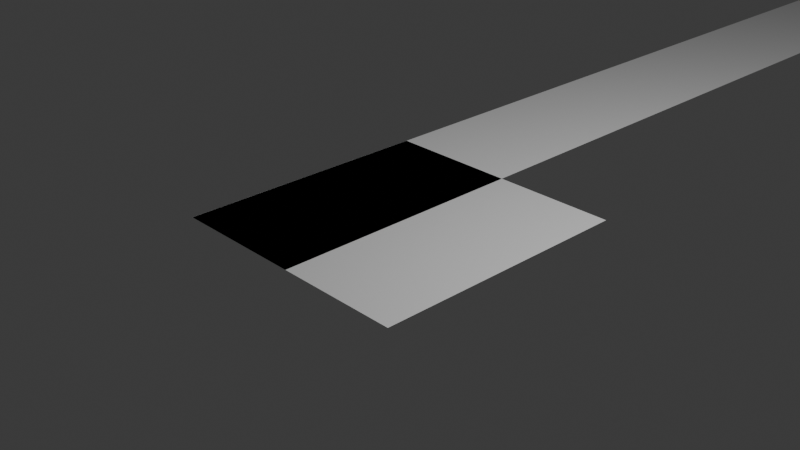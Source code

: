 # Source: FloorPrefab.blend  (saved by Blender 4.3.34; exported with 4.5.12 LTS)
import bpy
from mathutils import Matrix  # noqa: F401  (used for matrix-valued properties, if any)

bpy.ops.wm.read_factory_settings(use_empty=True)
scene = bpy.context.scene
scene.name = 'Scene'

# ---- collections
col_collection = bpy.data.collections.new('Collection'); scene.collection.children.link(col_collection)

# ---- world
world_world = bpy.data.worlds.new('World'); scene.world = world_world
world_world.use_nodes = True; world_world.node_tree.nodes.clear()
_N = world_world.node_tree.nodes; _L = world_world.node_tree.links
n0 = _N.new('ShaderNodeOutputWorld'); n0.name = 'World Output'; n0.location = (300, 300)
n1 = _N.new('ShaderNodeBackground'); n1.name = 'Background'; n1.location = (10, 300)
n1.inputs[0].default_value = (0.05088, 0.05088, 0.05088, 1.0)
_L.new(n1.outputs[0], n0.inputs[0])
n0.is_active_output = True
world_world.color = (0.05088, 0.05088, 0.05088)
world_world.sun_shadow_jitter_overblur = 0.0

# ---- cameras
cam_camera = bpy.data.cameras.new('Camera')
cam_camera.clip_end = 100.0
cam_camera.ortho_scale = 7.314

# ---- lights
light_light = bpy.data.lights.new('Light', 'POINT')
light_light.energy = 1000.0
light_light.shadow_soft_size = 0.1

# ---- meshes
me_cube_008 = bpy.data.meshes.new('Cube.008')
me_cube_008.from_pydata([(-1.0, -1.0, -1.0), (-1.0, -1.0, 1.0), (-1.0, 1.0, -1.0), (-1.0, 1.0, 1.0), (1.0, -1.0, -1.0), (1.0, -1.0, 1.0), (1.0, 1.0, -1.0), (1.0, 1.0, 1.0), (1.398, -2.989, -140.8), (4.029, -2.989, -140.8), (1.398, -2.742, -140.8), (4.029, -2.742, -140.8), (1.397, -2.989, -140.8), (2.77, -2.989, -140.8), (1.397, -1.539, -140.8), (2.693, -1.497, -140.8), (1.403, -1.54, -140.8), (2.693, -1.497, -140.8), (-0.5847, -0.9994, -140.8), (0.7055, -0.9981, -140.8), (1.392, -1.54, -140.8), (2.688, -1.498, -140.8), (2.693, -1.497, -140.8), (2.688, -1.498, -140.8), (2.693, -1.497, -140.8), (0.7055, -0.9981, -140.8), (2.693, -1.497, -140.8), (2.693, -1.497, -140.8), (-0.5847, -0.9994, -140.8), (0.7055, -0.9981, -140.8), (-1.0, 0.9996, -1.0), (-1.0, 0.9996, 1.0), (-1.0, 1.478, -1.0), (-1.0, 1.478, 1.0), (1.0, 0.9996, -1.0), (1.0, 0.9996, 1.0), (1.0, 1.478, -1.0), (1.0, 1.478, 1.0), (-1.0, -1.0, -43.89), (-1.0, -1.0, -41.89), (-1.0, 1.0, -43.89), (-1.0, 1.0, -41.89), (1.0, -1.0, -43.89), (1.0, -1.0, -41.89), (1.0, 1.0, -43.89), (1.0, 1.0, -41.89), (-6.808, 0.2447, -2.797), (-6.808, 0.2447, 1.223), (-6.808, 0.4916, -2.797), (-6.808, 0.4916, 1.223), (-0.9996, 0.2447, -46.04), (-0.9996, 0.2447, -42.03), (-0.9996, 0.4916, -46.04), (-0.9996, 0.4916, -42.03), (-9.348, 0.2445, -0.7607), (-9.348, 0.2445, 1.239), (-9.348, 0.7404, -0.7607), (-9.348, 0.7404, 1.239), (-6.806, 0.2445, -0.7607), (-6.806, 0.2445, 1.239), (-6.806, 0.7404, -0.7607), (-6.806, 0.7404, 1.239), (-6.837, 0.4934, -0.7608), (-6.837, 0.4934, 1.239), (-6.837, 0.7403, -0.7608), (-6.837, 0.7403, 1.239), (-0.9989, 0.4934, -0.7608), (-0.9989, 0.4934, 1.239), (-0.9989, 0.7403, -0.7608), (-0.9989, 0.7403, 1.239), (-6.837, 0.4934, -43.88), (-6.837, 0.4934, -41.88), (-6.837, 0.7403, -43.88), (-6.837, 0.7403, -41.88), (-0.9989, 0.4934, -43.88), (-0.9989, 0.4934, -41.88), (-0.9989, 0.7403, -43.88), (-0.9989, 0.7403, -41.88), (-6.808, 0.2447, -45.92), (-6.808, 0.2447, -41.9), (-6.808, 0.4916, -45.92), (-6.808, 0.4916, -41.9), (-0.9996, 0.2447, -89.16), (-0.9996, 0.2447, -85.15), (-0.9996, 0.4916, -89.16), (-0.9996, 0.4916, -85.15), (-9.348, 0.2445, -87.03), (-9.348, 0.2445, -85.03), (-9.348, 0.7404, -87.03), (-9.348, 0.7404, -85.03), (-6.806, 0.2445, -87.03), (-6.806, 0.2445, -85.03), (-6.806, 0.7404, -87.03), (-6.806, 0.7404, -85.03), (-6.804, 0.2456, -128.2), (-6.804, 0.2456, -84.94), (-6.804, 0.4926, -128.2), (-6.804, 0.4926, -84.94), (-0.9958, 0.2456, -128.2), (-0.9958, 0.2456, -128.2), (-0.9958, 0.4926, -128.2), (-0.9958, 0.4926, -128.2), (-6.804, 0.2456, -140.8), (-6.804, 0.2456, -128.2), (-6.804, 0.4926, -140.8), (-6.804, 0.4926, -128.2), (-0.9958, 0.2456, -140.8), (-0.9958, 0.2456, -128.2), (-0.9958, 0.4926, -140.8), (-0.9958, 0.4926, -128.2), (-1.0, -1.0, -87.01), (-1.0, -1.0, -85.01), (-1.0, 1.0, -87.01), (-1.0, 1.0, -85.01), (1.0, -1.0, -87.01), (1.0, -1.0, -85.01), (1.0, 1.0, -87.01), (1.0, 1.0, -85.01), (-0.9976, 0.8983, -140.8), (-0.9976, 0.8983, -128.2), (-0.9976, 1.001, -140.8), (-0.9976, 1.001, -140.7), (0.9933, 0.8983, -140.8), (0.9933, 0.8983, -128.2), (0.9933, 1.001, -140.8), (0.9933, 1.001, -140.7), (-0.994, -0.8981, -140.8), (-0.994, -0.8981, -128.2), (-0.994, 0.8986, -140.8), (-0.994, 0.8986, -128.2), (0.9979, -0.8981, -140.8), (0.9979, -0.8981, -128.2), (0.9979, 0.8986, -140.8), (0.9979, 0.8986, -128.2), (-0.994, -1.0, -140.8), (-0.994, -1.0, -140.8), (-0.994, -0.898, -140.8), (-0.994, -0.898, -128.2), (0.9979, -1.0, -140.8), (0.9979, -1.0, -140.8), (0.9979, -0.898, -140.8), (0.9979, -0.898, -128.2), (-0.994, 1.001, -140.8), (-0.994, 1.001, -140.8), (0.9979, 1.001, -140.8), (0.9979, 1.001, -140.8), (-9.348, 0.2445, -43.88), (-9.348, 0.2445, -41.88), (-9.348, 0.7404, -43.88), (-9.348, 0.7404, -41.88), (-6.806, 0.2445, -43.88), (-6.806, 0.2445, -41.88), (-6.806, 0.7404, -43.88), (-6.806, 0.7404, -41.88), (-6.837, 0.4914, -87.03), (-6.837, 0.4914, -85.03), (-6.837, 0.7384, -87.03), (-6.837, 0.7384, -85.03), (-0.9989, 0.4914, -87.03), (-0.9989, 0.4914, -85.03), (-0.9989, 0.7384, -87.03), (-0.9989, 0.7384, -85.03)], [], [(0, 1, 3, 2), (2, 3, 7, 6), (6, 7, 5, 4), (4, 5, 1, 0), (2, 6, 4, 0), (7, 3, 1, 5), (8, 9, 11, 10), (12, 13, 15, 14), (16, 17, 19, 18), (14, 15, 21, 20), (21, 15, 22, 23), (19, 17, 24, 25), (24, 17, 26, 27), (18, 19, 29, 28), (30, 31, 33, 32), (32, 33, 37, 36), (36, 37, 35, 34), (34, 35, 31, 30), (32, 36, 34, 30), (37, 33, 31, 35), (38, 39, 41, 40), (40, 41, 45, 44), (44, 45, 43, 42), (42, 43, 39, 38), (40, 44, 42, 38), (45, 41, 39, 43), (46, 47, 49, 48), (48, 49, 53, 52), (52, 53, 51, 50), (50, 51, 47, 46), (48, 52, 50, 46), (53, 49, 47, 51), (54, 55, 57, 56), (56, 57, 61, 60), (60, 61, 59, 58), (58, 59, 55, 54), (56, 60, 58, 54), (61, 57, 55, 59), (62, 63, 65, 64), (64, 65, 69, 68), (68, 69, 67, 66), (66, 67, 63, 62), (64, 68, 66, 62), (69, 65, 63, 67), (70, 71, 73, 72), (72, 73, 77, 76), (76, 77, 75, 74), (74, 75, 71, 70), (72, 76, 74, 70), (77, 73, 71, 75), (78, 79, 81, 80), (80, 81, 85, 84), (84, 85, 83, 82), (82, 83, 79, 78), (80, 84, 82, 78), (85, 81, 79, 83), (86, 87, 89, 88), (88, 89, 93, 92), (92, 93, 91, 90), (90, 91, 87, 86), (88, 92, 90, 86), (93, 89, 87, 91), (94, 95, 97, 96), (96, 97, 101, 100), (100, 101, 99, 98), (98, 99, 95, 94), (96, 100, 98, 94), (101, 97, 95, 99), (102, 103, 105, 104), (104, 105, 109, 108), (108, 109, 107, 106), (106, 107, 103, 102), (104, 108, 106, 102), (109, 105, 103, 107), (110, 111, 113, 112), (112, 113, 117, 116), (116, 117, 115, 114), (114, 115, 111, 110), (112, 116, 114, 110), (117, 113, 111, 115), (118, 119, 121, 120), (120, 121, 125, 124), (124, 125, 123, 122), (122, 123, 119, 118), (120, 124, 122, 118), (125, 121, 119, 123), (126, 127, 129, 128), (128, 129, 133, 132), (132, 133, 131, 130), (130, 131, 127, 126), (128, 132, 130, 126), (133, 129, 127, 131), (134, 135, 137, 136), (136, 137, 141, 140), (140, 141, 139, 138), (138, 139, 135, 134), (136, 140, 138, 134), (141, 137, 135, 139), (144, 145, 143, 142), (146, 147, 149, 148), (148, 149, 153, 152), (152, 153, 151, 150), (150, 151, 147, 146), (148, 152, 150, 146), (153, 149, 147, 151), (154, 155, 157, 156), (156, 157, 161, 160), (160, 161, 159, 158), (158, 159, 155, 154), (156, 160, 158, 154), (161, 157, 155, 159)])
_uv = me_cube_008.uv_layers.new(name='UVMap')
_uv.uv.foreach_set('vector', [0.375, 0.0, 0.625, 0.0, 0.625, 0.25, 0.375, 0.25, 0.375, 0.25, 0.625, 0.25, 0.625, 0.5, 0.375, 0.5, 0.375, 0.5, 0.625, 0.5, 0.625, 0.75, 0.375, 0.75, 0.375, 0.75, 0.625, 0.75, 0.625, 1.0, 0.375, 1.0, 0.125, 0.5, 0.375, 0.5, 0.375, 0.75, 0.125, 0.75, 0.625, 0.5, 0.875, 0.5, 0.875, 0.75, 0.625, 0.75, 0.0, 0.0, 1.0, 0.0, 1.0, 1.0, 0.0, 1.0, 0.0, 0.0, 1.0, 0.0, 1.0, 1.0, 0.0, 1.0, 0.0, 0.0, 1.0, 0.0, 1.0, 1.0, 0.0, 1.0, 0.0, 1.0, 1.0, 1.0, 1.0, 1.0, 0.0, 1.0, 1.0, 1.0, 1.0, 1.0, 1.0, 1.0, 1.0, 1.0, 1.0, 1.0, 1.0, 0.0, 1.0, 0.0, 1.0, 1.0, 1.0, 0.0, 1.0, 0.0, 1.0, 0.0, 1.0, 0.0, 0.0, 1.0, 1.0, 1.0, 1.0, 1.0, 0.0, 1.0, 0.375, 0.0, 0.625, 0.0, 0.625, 0.25, 0.375, 0.25, 0.375, 0.25, 0.625, 0.25, 0.625, 0.5, 0.375, 0.5, 0.375, 0.5, 0.625, 0.5, 0.625, 0.75, 0.375, 0.75, 0.375, 0.75, 0.625, 0.75, 0.625, 1.0, 0.375, 1.0, 0.125, 0.5, 0.375, 0.5, 0.375, 0.75, 0.125, 0.75, 0.625, 0.5, 0.875, 0.5, 0.875, 0.75, 0.625, 0.75, 0.375, 0.0, 0.625, 0.0, 0.625, 0.25, 0.375, 0.25, 0.375, 0.25, 0.625, 0.25, 0.625, 0.5, 0.375, 0.5, 0.375, 0.5, 0.625, 0.5, 0.625, 0.75, 0.375, 0.75, 0.375, 0.75, 0.625, 0.75, 0.625, 1.0, 0.375, 1.0, 0.125, 0.5, 0.375, 0.5, 0.375, 0.75, 0.125, 0.75, 0.625, 0.5, 0.875, 0.5, 0.875, 0.75, 0.625, 0.75, 0.375, 0.0, 0.625, 0.0, 0.625, 0.25, 0.375, 0.25, 0.375, 0.25, 0.625, 0.25, 0.625, 0.5, 0.375, 0.5, 0.375, 0.5, 0.625, 0.5, 0.625, 0.75, 0.375, 0.75, 0.375, 0.75, 0.625, 0.75, 0.625, 1.0, 0.375, 1.0, 0.125, 0.5, 0.375, 0.5, 0.375, 0.75, 0.125, 0.75, 0.625, 0.5, 0.875, 0.5, 0.875, 0.75, 0.625, 0.75, 0.375, 0.0, 0.625, 0.0, 0.625, 0.25, 0.375, 0.25, 0.375, 0.25, 0.625, 0.25, 0.625, 0.5, 0.375, 0.5, 0.375, 0.5, 0.625, 0.5, 0.625, 0.75, 0.375, 0.75, 0.375, 0.75, 0.625, 0.75, 0.625, 1.0, 0.375, 1.0, 0.125, 0.5, 0.375, 0.5, 0.375, 0.75, 0.125, 0.75, 0.625, 0.5, 0.875, 0.5, 0.875, 0.75, 0.625, 0.75, 0.375, 0.0, 0.625, 0.0, 0.625, 0.25, 0.375, 0.25, 0.375, 0.25, 0.625, 0.25, 0.625, 0.5, 0.375, 0.5, 0.375, 0.5, 0.625, 0.5, 0.625, 0.75, 0.375, 0.75, 0.375, 0.75, 0.625, 0.75, 0.625, 1.0, 0.375, 1.0, 0.125, 0.5, 0.375, 0.5, 0.375, 0.75, 0.125, 0.75, 0.625, 0.5, 0.875, 0.5, 0.875, 0.75, 0.625, 0.75, 0.375, 0.0, 0.625, 0.0, 0.625, 0.25, 0.375, 0.25, 0.375, 0.25, 0.625, 0.25, 0.625, 0.5, 0.375, 0.5, 0.375, 0.5, 0.625, 0.5, 0.625, 0.75, 0.375, 0.75, 0.375, 0.75, 0.625, 0.75, 0.625, 1.0, 0.375, 1.0, 0.125, 0.5, 0.375, 0.5, 0.375, 0.75, 0.125, 0.75, 0.625, 0.5, 0.875, 0.5, 0.875, 0.75, 0.625, 0.75, 0.375, 0.0, 0.625, 0.0, 0.625, 0.25, 0.375, 0.25, 0.375, 0.25, 0.625, 0.25, 0.625, 0.5, 0.375, 0.5, 0.375, 0.5, 0.625, 0.5, 0.625, 0.75, 0.375, 0.75, 0.375, 0.75, 0.625, 0.75, 0.625, 1.0, 0.375, 1.0, 0.125, 0.5, 0.375, 0.5, 0.375, 0.75, 0.125, 0.75, 0.625, 0.5, 0.875, 0.5, 0.875, 0.75, 0.625, 0.75, 0.375, 0.0, 0.625, 0.0, 0.625, 0.25, 0.375, 0.25, 0.375, 0.25, 0.625, 0.25, 0.625, 0.5, 0.375, 0.5, 0.375, 0.5, 0.625, 0.5, 0.625, 0.75, 0.375, 0.75, 0.375, 0.75, 0.625, 0.75, 0.625, 1.0, 0.375, 1.0, 0.125, 0.5, 0.375, 0.5, 0.375, 0.75, 0.125, 0.75, 0.625, 0.5, 0.875, 0.5, 0.875, 0.75, 0.625, 0.75, 0.375, 0.0, 0.625, 0.0, 0.625, 0.25, 0.375, 0.25, 0.375, 0.25, 0.625, 0.25, 0.625, 0.5, 0.375, 0.5, 0.375, 0.5, 0.625, 0.5, 0.625, 0.75, 0.375, 0.75, 0.375, 0.75, 0.625, 0.75, 0.625, 1.0, 0.375, 1.0, 0.125, 0.5, 0.375, 0.5, 0.375, 0.75, 0.125, 0.75, 0.625, 0.5, 0.875, 0.5, 0.875, 0.75, 0.625, 0.75, 0.375, 0.0, 0.625, 0.0, 0.625, 0.25, 0.375, 0.25, 0.375, 0.25, 0.625, 0.25, 0.625, 0.5, 0.375, 0.5, 0.375, 0.5, 0.625, 0.5, 0.625, 0.75, 0.375, 0.75, 0.375, 0.75, 0.625, 0.75, 0.625, 1.0, 0.375, 1.0, 0.125, 0.5, 0.375, 0.5, 0.375, 0.75, 0.125, 0.75, 0.625, 0.5, 0.875, 0.5, 0.875, 0.75, 0.625, 0.75, 0.375, 0.0, 0.625, 0.0, 0.625, 0.25, 0.375, 0.25, 0.375, 0.25, 0.625, 0.25, 0.625, 0.5, 0.375, 0.5, 0.375, 0.5, 0.625, 0.5, 0.625, 0.75, 0.375, 0.75, 0.375, 0.75, 0.625, 0.75, 0.625, 1.0, 0.375, 1.0, 0.125, 0.5, 0.375, 0.5, 0.375, 0.75, 0.125, 0.75, 0.625, 0.5, 0.875, 0.5, 0.875, 0.75, 0.625, 0.75, 0.375, 0.0, 0.625, 0.0, 0.625, 0.25, 0.375, 0.25, 0.375, 0.25, 0.625, 0.25, 0.625, 0.5, 0.375, 0.5, 0.375, 0.5, 0.625, 0.5, 0.625, 0.75, 0.375, 0.75, 0.375, 0.75, 0.625, 0.75, 0.625, 1.0, 0.375, 1.0, 0.125, 0.5, 0.375, 0.5, 0.375, 0.75, 0.125, 0.75, 0.625, 0.5, 0.875, 0.5, 0.875, 0.75, 0.625, 0.75, 0.375, 0.0, 0.625, 0.0, 0.625, 0.25, 0.375, 0.25, 0.375, 0.25, 0.625, 0.25, 0.625, 0.5, 0.375, 0.5, 0.375, 0.5, 0.625, 0.5, 0.625, 0.75, 0.375, 0.75, 0.375, 0.75, 0.625, 0.75, 0.625, 1.0, 0.375, 1.0, 0.125, 0.5, 0.375, 0.5, 0.375, 0.75, 0.125, 0.75, 0.625, 0.5, 0.875, 0.5, 0.875, 0.75, 0.625, 0.75, 0.375, 0.0, 0.625, 0.0, 0.625, 0.25, 0.375, 0.25, 0.375, 0.25, 0.625, 0.25, 0.625, 0.5, 0.375, 0.5, 0.375, 0.5, 0.625, 0.5, 0.625, 0.75, 0.375, 0.75, 0.375, 0.75, 0.625, 0.75, 0.625, 1.0, 0.375, 1.0, 0.125, 0.5, 0.375, 0.5, 0.375, 0.75, 0.125, 0.75, 0.625, 0.5, 0.875, 0.5, 0.875, 0.75, 0.625, 0.75, 0.375, 0.75, 0.625, 0.75, 0.625, 1.0, 0.375, 1.0, 0.375, 0.0, 0.625, 0.0, 0.625, 0.25, 0.375, 0.25, 0.375, 0.25, 0.625, 0.25, 0.625, 0.5, 0.375, 0.5, 0.375, 0.5, 0.625, 0.5, 0.625, 0.75, 0.375, 0.75, 0.375, 0.75, 0.625, 0.75, 0.625, 1.0, 0.375, 1.0, 0.125, 0.5, 0.375, 0.5, 0.375, 0.75, 0.125, 0.75, 0.625, 0.5, 0.875, 0.5, 0.875, 0.75, 0.625, 0.75, 0.375, 0.0, 0.625, 0.0, 0.625, 0.25, 0.375, 0.25, 0.375, 0.25, 0.625, 0.25, 0.625, 0.5, 0.375, 0.5, 0.375, 0.5, 0.625, 0.5, 0.625, 0.75, 0.375, 0.75, 0.375, 0.75, 0.625, 0.75, 0.625, 1.0, 0.375, 1.0, 0.125, 0.5, 0.375, 0.5, 0.375, 0.75, 0.125, 0.75, 0.625, 0.5, 0.875, 0.5, 0.875, 0.75, 0.625, 0.75])
me_cube_008.update()

# ---- objects
ob_light = bpy.data.objects.new('Light', light_light)
ob_camera = bpy.data.objects.new('Camera', cam_camera)
ob_cube_012 = bpy.data.objects.new('Cube.012', me_cube_008)

# ---- transforms, parenting, visibility, modifiers, constraints
ob_light.location = (4.076, 1.005, 5.904)
ob_light.rotation_euler = (0.6503, 0.05522, 1.866)
ob_light.lock_rotations_4d = False
ob_light.empty_display_type = 'ARROWS'
ob_light.color = (0.0, 0.0, 0.0, 0.0)
ob_light.lineart.crease_threshold = 0.0
ob_camera.location = (7.359, -6.926, 4.958)
ob_camera.rotation_euler = (1.109, 0.0, 0.8149)
ob_camera.lock_rotations_4d = False
ob_camera.empty_display_type = 'ARROWS'
ob_camera.color = (0.0, 0.0, 0.0, 0.0)
ob_camera.display_type = 'WIRE'
ob_camera.lineart.crease_threshold = 0.0
ob_cube_012.location = (-3.012, 34.81, 10.73)
ob_cube_012.scale = (1.11, 12.15, 0.0762)

# ---- collection membership
col_collection.objects.link(ob_light)
col_collection.objects.link(ob_camera)
col_collection.objects.link(ob_cube_012)

# ---- scene / render settings (as saved in the file)
scene.camera = ob_camera
scene.frame_start = 1; scene.frame_end = 250; scene.frame_set(1)
scene.render.engine = 'BLENDER_EEVEE_NEXT'
bpy.context.view_layer.update()
